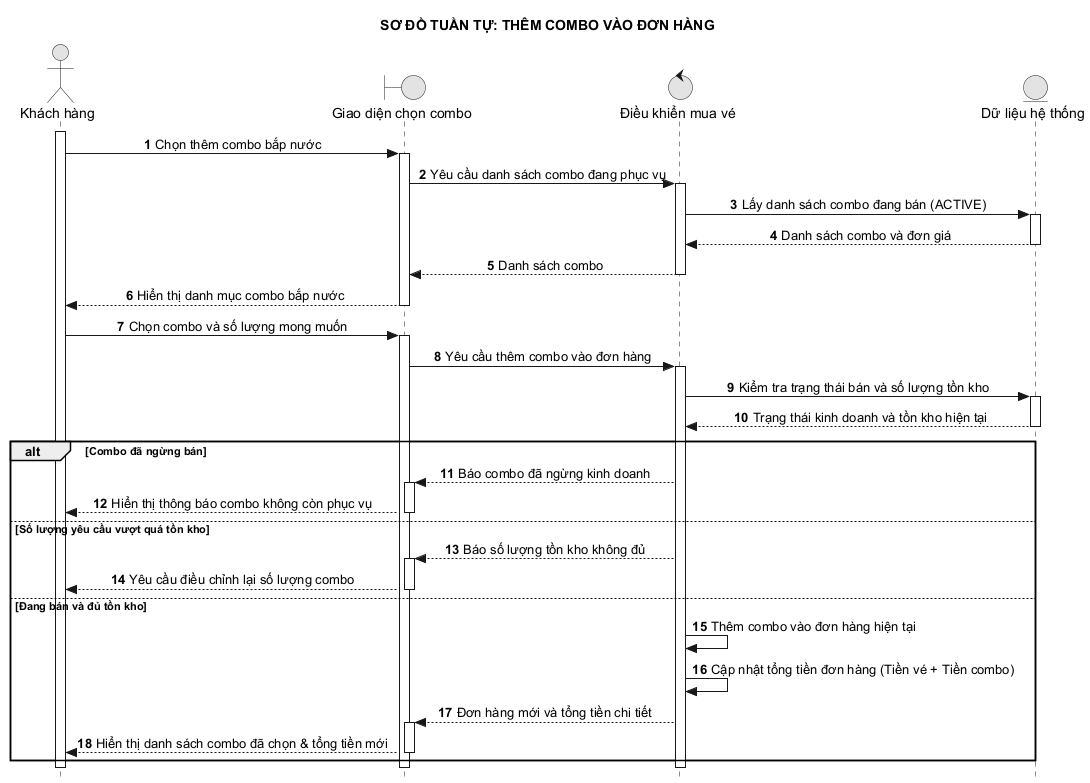

The diagram above was rendered by PlantUML. Its source (embedded in the PNG):
@startuml 08_them_combo_vao_don_hang
hide footbox
autonumber
skinparam style strictuml
skinparam monochrome true
skinparam defaultTextAlignment center
skinparam shadowing false
title SƠ ĐỒ TUẦN TỰ: THÊM COMBO VÀO ĐƠN HÀNG

actor "Khách hàng" as A
boundary "Giao diện chọn combo" as UI
control "Điều khiển mua vé" as C
entity "Dữ liệu hệ thống" as DB

activate A
A -> UI: Chọn thêm combo bắp nước
activate UI
UI -> C: Yêu cầu danh sách combo đang phục vụ
activate C
C -> DB: Lấy danh sách combo đang bán (ACTIVE)
activate DB
DB --> C: Danh sách combo và đơn giá
deactivate DB
C --> UI: Danh sách combo
deactivate C
UI --> A: Hiển thị danh mục combo bắp nước
deactivate UI

A -> UI: Chọn combo và số lượng mong muốn
activate UI
UI -> C: Yêu cầu thêm combo vào đơn hàng
activate C
C -> DB: Kiểm tra trạng thái bán và số lượng tồn kho
activate DB
DB --> C: Trạng thái kinh doanh và tồn kho hiện tại
deactivate DB

alt Combo đã ngừng bán
    C --> UI: Báo combo đã ngừng kinh doanh
    activate UI
    UI --> A: Hiển thị thông báo combo không còn phục vụ
    deactivate UI
else Số lượng yêu cầu vượt quá tồn kho
    C --> UI: Báo số lượng tồn kho không đủ
    activate UI
    UI --> A: Yêu cầu điều chỉnh lại số lượng combo
    deactivate UI
else Đang bán và đủ tồn kho
    C -> C: Thêm combo vào đơn hàng hiện tại
    C -> C: Cập nhật tổng tiền đơn hàng (Tiền vé + Tiền combo)
    C --> UI: Đơn hàng mới và tổng tiền chi tiết
    activate UI
    UI --> A: Hiển thị danh sách combo đã chọn & tổng tiền mới
    deactivate UI
end
deactivate C
deactivate UI
deactivate A
@enduml